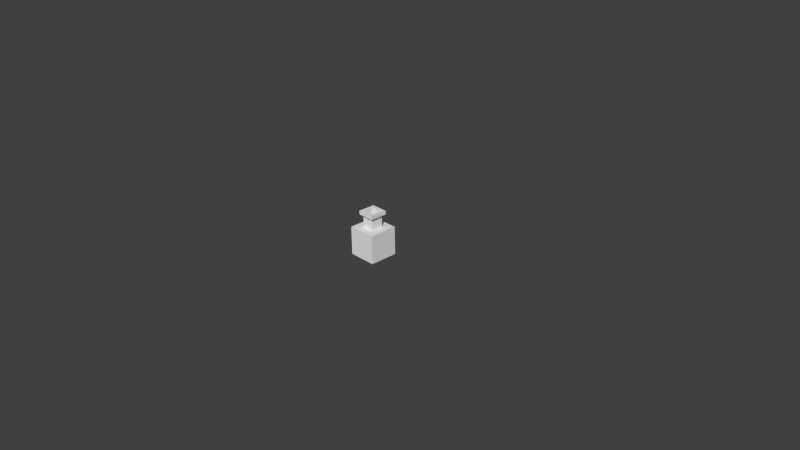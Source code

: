 # Source: PotionGreen.blend  (saved by Blender 2.72.0; exported with 4.5.12 LTS)
import bpy
from mathutils import Matrix  # noqa: F401  (used for matrix-valued properties, if any)

bpy.ops.wm.read_factory_settings(use_empty=True)
scene = bpy.context.scene
scene.name = 'Scene'

# ---- collections
col_collection_1 = bpy.data.collections.new('Collection 1'); scene.collection.children.link(col_collection_1)

# ---- materials (node trees are filled in below, after node groups)
mat_glass = bpy.data.materials.new('Glass')
mat_glass.alpha_threshold = 0.0
mat_glass.use_transparent_shadow = False
mat_glass.roughness = 0.5
mat_greentransparent = bpy.data.materials.new('GreenTransparent')
mat_greentransparent.alpha_threshold = 0.0
mat_greentransparent.use_transparent_shadow = False
mat_greentransparent.diffuse_color = (0.002953, 0.8, 0.0, 1.0)
mat_greentransparent.roughness = 0.5
mat_greentransparent.specular_intensity = 1.0

# ---- material node trees

# ---- world
world_world = bpy.data.worlds.new('World'); scene.world = world_world
world_world.color = (0.05088, 0.05088, 0.05088)
world_world.use_sun_shadow = False
world_world.sun_shadow_jitter_overblur = 0.0
world_world.cycles.sampling_method = 'MANUAL'
world_world.cycles.sample_map_resolution = 256

# ---- cameras
cam_camera = bpy.data.cameras.new('Camera')
cam_camera.clip_end = 100.0
cam_camera.lens = 35.0
cam_camera.sensor_width = 32.0
cam_camera.sensor_height = 18.0
cam_camera.ortho_scale = 7.314
cam_camera.dof.focus_distance = 0.0
cam_camera.dof.aperture_fstop = 128.0

# ---- meshes
me_cube = bpy.data.meshes.new('Cube')
me_cube.from_pydata([(-0.1949, -0.1949, 0.00295), (-0.1949, 0.1949, 0.00295), (0.1949, 0.1949, 0.00295), (0.1949, -0.1949, 0.00295), (-0.1949, -0.1949, 0.3928), (-0.1949, 0.1949, 0.3928), (0.1949, 0.1949, 0.3928), (0.1949, -0.1949, 0.3928), (-0.08269, -0.08269, 0.3928), (-0.08269, 0.08269, 0.3928), (0.08269, 0.08269, 0.3928), (0.08269, -0.08269, 0.3928), (-0.08269, -0.08269, 0.567), (-0.08269, 0.08269, 0.567), (0.08269, 0.08269, 0.567), (0.08269, -0.08269, 0.567), (-0.1171, -0.1171, 0.567), (-0.1171, 0.1171, 0.567), (0.1171, 0.1171, 0.567), (0.1171, -0.1171, 0.567), (-0.1171, -0.1171, 0.6166), (-0.1171, 0.1171, 0.6166), (0.1171, 0.1171, 0.6166), (0.1171, -0.1171, 0.6166), (-0.07356, -0.07356, 0.6166), (-0.07356, 0.07356, 0.6166), (0.07356, 0.07356, 0.6166), (0.07356, -0.07356, 0.6166), (-0.07356, -0.07356, 0.3119), (-0.07356, 0.07356, 0.3119), (0.07356, 0.07356, 0.3119), (0.07356, -0.07356, 0.3119), (-0.1733, -0.1733, 0.3119), (-0.1733, 0.1733, 0.3119), (0.1733, 0.1733, 0.3119), (0.1733, -0.1733, 0.3119), (-0.1733, -0.1733, 0.02607), (-0.1733, 0.1733, 0.02607), (0.1733, 0.1733, 0.02607), (0.1733, -0.1733, 0.02607)], [], [(4, 5, 1, 0), (5, 6, 2, 1), (6, 7, 3, 2), (7, 4, 0, 3), (0, 1, 2, 3), (4, 7, 11, 8), (7, 6, 10, 11), (6, 5, 9, 10), (5, 4, 8, 9), (8, 11, 15, 12), (11, 10, 14, 15), (10, 9, 13, 14), (9, 8, 12, 13), (12, 15, 19, 16), (15, 14, 18, 19), (14, 13, 17, 18), (13, 12, 16, 17), (16, 19, 23, 20), (19, 18, 22, 23), (18, 17, 21, 22), (17, 16, 20, 21), (20, 23, 27, 24), (23, 22, 26, 27), (22, 21, 25, 26), (21, 20, 24, 25), (24, 27, 31, 28), (27, 26, 30, 31), (26, 25, 29, 30), (25, 24, 28, 29), (28, 31, 35, 32), (31, 30, 34, 35), (30, 29, 33, 34), (29, 28, 32, 33), (32, 35, 39, 36), (35, 34, 38, 39), (34, 33, 37, 38), (33, 32, 36, 37), (36, 39, 38, 37)])
me_cube.materials.append(mat_glass)
me_cube.use_remesh_preserve_volume = False
me_cube.use_remesh_preserve_attributes = False
me_cube.use_mirror_vertex_groups = False
me_cube.update()
me_cube_001 = bpy.data.meshes.new('Cube.001')
me_cube_001.from_pydata([(-0.8795, -0.8846, -0.3252), (-0.8795, 0.8846, -0.3252), (0.8795, 0.8846, -0.3252), (0.8795, -0.8846, -0.3252), (-0.8795, -0.8846, 0.3252), (-0.8795, 0.8846, 0.3252), (0.8795, 0.8846, 0.3252), (0.8795, -0.8846, 0.3252)], [], [(4, 5, 1, 0), (5, 6, 2, 1), (6, 7, 3, 2), (7, 4, 0, 3), (0, 1, 2, 3), (7, 6, 5, 4)])
me_cube_001.materials.append(mat_greentransparent)
me_cube_001.use_remesh_preserve_volume = False
me_cube_001.use_remesh_preserve_attributes = False
me_cube_001.use_mirror_vertex_groups = False
me_cube_001.update()

# ---- objects
ob_bottle = bpy.data.objects.new('Bottle', me_cube)
ob_liquid = bpy.data.objects.new('Liquid', me_cube_001)
ob_camera = bpy.data.objects.new('Camera', cam_camera)

# ---- transforms, parenting, visibility, modifiers, constraints
ob_bottle.location = (0.0, 0.0, 0.0)
ob_bottle.lineart.crease_threshold = 0.0
ob_liquid.parent = ob_bottle
ob_liquid.location = (0.0, 0.0, 0.09052)
ob_liquid.scale = (0.1949, 0.1949, 0.1949)
ob_liquid.lineart.crease_threshold = 0.0
ob_camera.location = (7.481, -6.508, 5.344)
ob_camera.rotation_euler = (1.109, 0.01082, 0.8149)
ob_camera.lock_rotations_4d = False
ob_camera.empty_display_type = 'ARROWS'
ob_camera.color = (0.0, 0.0, 0.0, 0.0)
ob_camera.hide_select = True
ob_camera.display_type = 'WIRE'
ob_camera.lineart.crease_threshold = 0.0

# ---- collection membership
col_collection_1.objects.link(ob_bottle)
col_collection_1.objects.link(ob_liquid)
col_collection_1.objects.link(ob_camera)

# ---- scene / render settings (as saved in the file)
scene.camera = ob_camera
scene.frame_start = 1; scene.frame_end = 250; scene.frame_set(1)
scene.render.engine = 'BLENDER_EEVEE_NEXT'
scene.render.resolution_percentage = 50
scene.render.dither_intensity = 0.0
scene.cycles.use_denoising = False
scene.cycles.samples = 10
scene.cycles.sampling_pattern = 'TABULATED_SOBOL'
scene.cycles.light_sampling_threshold = 0.0
scene.cycles.use_adaptive_sampling = False
scene.cycles.use_light_tree = False
scene.cycles.blur_glossy = 0.0
scene.cycles.pixel_filter_type = 'GAUSSIAN'
scene.cycles.sample_clamp_indirect = 0.0
scene.view_settings.view_transform = 'Standard'
bpy.context.view_layer.update()

# ---- added for rendering (the .blend has no usable light): sun
light_auto_sun = bpy.data.lights.new('AutoSun', 'SUN')
light_auto_sun.energy = 3.0
light_auto_sun.angle = 0.0523599
ob_auto_sun = bpy.data.objects.new('AutoSun', light_auto_sun)
scene.collection.objects.link(ob_auto_sun)
ob_auto_sun.rotation_euler = (0.872665, 0.174533, 0.523599)
bpy.context.view_layer.update()
